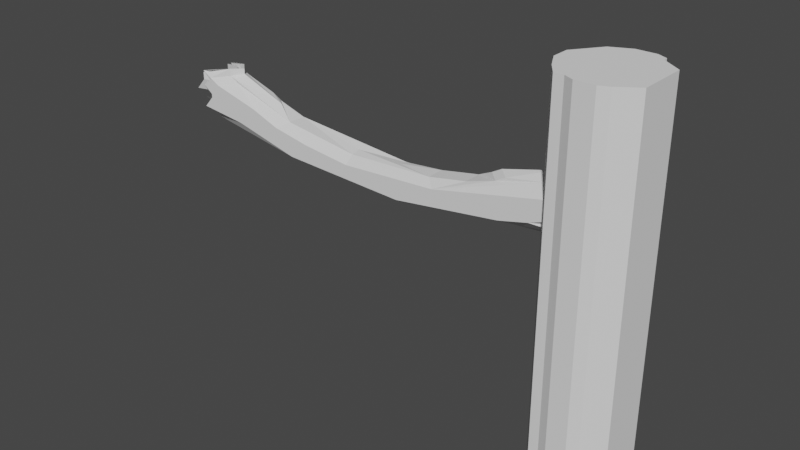 # Source: garde_fou.blend  (saved by Blender 2.82.7; exported with 4.5.12 LTS)
import bpy
from mathutils import Matrix  # noqa: F401  (used for matrix-valued properties, if any)

bpy.ops.wm.read_factory_settings(use_empty=True)
scene = bpy.context.scene
scene.name = 'Scene'

# ---- world
world_world = bpy.data.worlds.new('World'); scene.world = world_world
world_world.use_nodes = True; world_world.node_tree.nodes.clear()
_N = world_world.node_tree.nodes; _L = world_world.node_tree.links
n0 = _N.new('ShaderNodeOutputWorld'); n0.name = 'World Output'; n0.location = (300, 300)
n1 = _N.new('ShaderNodeBackground'); n1.name = 'Background'; n1.location = (10, 300)
n1.inputs[0].default_value = (0.05088, 0.05088, 0.05088, 1.0)
_L.new(n1.outputs[0], n0.inputs[0])
n0.is_active_output = True
world_world.color = (0.05088, 0.05088, 0.05088)
world_world.use_sun_shadow = False
world_world.sun_shadow_jitter_overblur = 0.0

# ---- meshes
me_cylinder_017 = bpy.data.meshes.new('Cylinder.017')
me_cylinder_017.from_pydata([(-616.2, -779.1, -35.73), (-616.0, -779.0, -35.73), (-616.4, -779.0, -35.73), (-616.2, -779.0, -35.79), (-616.0, -778.9, -35.79), (-616.4, -778.9, -35.79), (-615.8, -783.3, -35.8), (-615.8, -783.2, -35.79), (-616.0, -783.0, -35.77), (-616.2, -782.9, -35.77), (-616.4, -783.0, -35.77), (-616.5, -783.2, -35.79), (-616.6, -783.3, -35.81), (-615.8, -783.2, -35.84), (-615.8, -783.2, -35.83), (-616.0, -783.0, -35.81), (-616.2, -782.9, -35.8), (-616.4, -783.0, -35.81), (-616.5, -783.2, -35.83), (-616.6, -783.2, -35.84), (-615.8, -783.4, -35.9), (-615.8, -783.3, -35.88), (-615.8, -783.1, -35.86), (-616.0, -782.9, -35.84), (-616.4, -782.9, -35.84), (-616.5, -783.1, -35.86), (-616.6, -783.3, -35.88), (-616.5, -783.4, -35.9), (-616.0, -783.4, -35.97), (-615.8, -783.2, -35.94), (-615.8, -783.2, -35.92), (-615.8, -783.0, -35.89), (-616.4, -782.6, -35.88), (-616.5, -783.0, -35.89), (-616.6, -783.2, -35.92), (-616.5, -783.2, -35.94), (-616.4, -783.4, -35.97), (-616.2, -783.3, -36.02), (-616.0, -783.2, -36.01), (-615.8, -783.3, -36.0), (-615.8, -783.0, -35.97), (-615.8, -782.6, -35.93), (-616.2, -782.4, -35.9), (-616.4, -782.5, -35.91), (-616.5, -782.6, -35.93), (-616.6, -783.0, -35.96), (-616.5, -783.3, -35.99), (-616.4, -783.2, -36.01), (-616.2, -783.2, -36.06), (-616.0, -783.2, -36.06), (-615.8, -782.8, -36.03), (-615.8, -782.9, -36.0), (-615.8, -782.5, -35.96), (-616.5, -782.5, -35.96), (-616.6, -782.9, -35.99), (-616.5, -782.8, -36.03), (-616.4, -783.2, -36.05), (-615.8, -782.3, -35.99), (-616.0, -782.2, -35.96), (-616.4, -782.2, -35.96), (-616.5, -782.3, -35.99), (-616.2, -782.2, -36.16), (-615.8, -782.1, -36.12), (-615.8, -782.0, -36.08), (-615.8, -781.9, -36.03), (-616.5, -781.9, -36.03), (-616.6, -782.0, -36.08), (-616.5, -782.1, -36.12), (-616.4, -782.1, -36.15), (-615.8, -781.4, -36.06), (-616.0, -781.4, -36.02), (-616.2, -781.4, -36.01), (-616.4, -781.4, -36.02), (-616.5, -781.4, -36.06), (-616.6, -781.4, -36.1), (-616.5, -781.5, -36.15), (-616.0, -780.8, -36.18), (-615.8, -780.8, -36.15), (-615.8, -780.9, -36.1), (-615.8, -780.9, -36.06), (-616.2, -780.9, -36.01), (-616.4, -780.9, -36.02), (-616.5, -780.8, -36.15), (-616.4, -780.8, -36.18), (-615.8, -780.4, -36.03), (-616.0, -780.5, -36.0), (-616.4, -780.5, -36.0), (-616.5, -780.4, -36.03), (-616.6, -780.3, -36.08), (-616.5, -780.2, -36.12), (-616.2, -779.2, -36.1), (-616.0, -779.6, -36.09), (-615.8, -779.7, -36.07), (-615.8, -779.8, -36.03), (-615.8, -780.0, -35.99), (-616.0, -780.1, -35.96), (-616.4, -780.1, -35.96), (-616.5, -780.0, -35.99), (-616.6, -779.8, -36.03), (-616.4, -779.6, -36.09), (-616.2, -779.3, -36.06), (-616.0, -779.0, -36.05), (-615.8, -779.4, -36.03), (-615.8, -779.6, -36.0), (-616.6, -779.6, -35.99), (-616.5, -779.4, -36.03), (-616.4, -779.0, -36.05), (-616.2, -779.0, -36.02), (-616.0, -779.1, -36.01), (-615.8, -779.2, -35.99), (-615.8, -779.2, -35.96), (-616.0, -779.8, -35.91), (-616.2, -779.9, -35.9), (-616.4, -779.8, -35.91), (-616.6, -779.2, -35.96), (-616.5, -779.2, -35.99), (-616.4, -779.1, -36.01), (-616.0, -778.9, -35.96), (-615.8, -779.1, -35.94), (-615.8, -779.0, -35.92), (-615.8, -779.2, -35.89), (-616.0, -779.7, -35.88), (-616.2, -779.8, -35.87), (-616.4, -779.7, -35.88), (-616.5, -779.2, -35.89), (-616.6, -779.0, -35.92), (-616.5, -779.1, -35.94), (-616.4, -778.9, -35.96), (-615.8, -778.9, -35.89), (-615.8, -779.2, -35.87), (-615.8, -779.1, -35.86), (-616.0, -779.3, -35.84), (-616.4, -779.3, -35.84), (-616.5, -779.1, -35.85), (-616.6, -779.2, -35.87), (-616.5, -778.9, -35.89), (-615.8, -779.1, -35.83), (-615.8, -779.1, -35.82), (-616.0, -779.2, -35.81), (-616.2, -779.3, -35.8), (-616.4, -779.2, -35.81), (-616.5, -779.1, -35.81), (-616.6, -779.1, -35.83), (-615.8, -779.0, -35.78), (-615.8, -779.0, -35.77), (-616.0, -779.2, -35.77), (-616.2, -779.3, -35.77), (-616.4, -779.2, -35.77), (-616.5, -779.0, -35.77), (-616.6, -779.0, -35.78), (-616.0, -783.4, -35.97), (-616.4, -783.4, -35.97), (-616.2, -783.2, -35.93), (-616.0, -783.2, -35.92), (-615.8, -783.4, -35.91), (-616.5, -783.4, -35.91), (-616.4, -783.2, -35.91), (-616.2, -783.1, -35.86), (-616.0, -783.1, -35.86), (-615.8, -783.3, -35.85), (-616.5, -783.3, -35.85), (-616.4, -783.1, -35.86), (-616.2, -783.0, -35.79), (-616.0, -783.1, -35.79), (-615.8, -783.3, -35.81), (-616.5, -783.3, -35.81), (-616.4, -783.1, -35.79)], [(20, 21), (26, 27), (150, 153), (151, 156)], [(59, 72, 73, 65, 60), (95, 96, 86, 81, 80, 71, 70, 85), (79, 84, 85, 70, 69), (50, 62, 77, 78, 63, 51, 40, 39), (60, 65, 66, 54, 53), (77, 92, 93, 78), (110, 119, 120, 94, 93, 103), (94, 120, 130, 131, 138, 139, 122, 121, 111, 95, 85, 84), (83, 99, 90, 91, 76), (99, 106, 100, 101, 91, 90), (97, 124, 125, 114, 104, 98), (95, 111, 112, 113, 96), (54, 66, 74, 75, 67, 55, 46, 45), (61, 76, 77, 62, 50, 49, 48), (67, 75, 82, 83, 68, 61, 48, 56, 55), (51, 63, 64, 57, 52), (87, 97, 98, 88), (88, 98, 104, 105, 89), (96, 113, 123, 122, 139, 140, 132, 133, 124, 97, 87, 86), (68, 83, 76, 61), (58, 70, 71, 80, 81, 72, 59), (76, 91, 101, 102, 92, 77), (74, 88, 89, 82, 75), (81, 86, 87, 73, 72), (63, 78, 79, 69, 64), (18, 19, 12, 11, 10, 17), (0, 3, 4, 1), (2, 5, 3, 0), (8, 15, 16, 9), (9, 16, 17, 10), (13, 21, 22, 14), (14, 22, 23, 15), (17, 24, 25, 18), (18, 25, 26, 19), (21, 30, 31, 22), (25, 33, 34, 26), (28, 38, 39, 29), (29, 39, 40, 30), (30, 40, 41, 31), (23, 58, 59, 43, 42, 16, 15), (33, 44, 45, 34), (34, 45, 46, 35), (35, 46, 47, 36), (37, 48, 49, 38), (38, 49, 50, 39), (40, 51, 52, 41), (31, 41, 52, 57, 58, 23, 22), (43, 59, 60, 53, 44, 33, 25, 24, 32), (44, 53, 54, 45), (46, 55, 56, 47), (47, 56, 48, 37), (92, 102, 103, 93), (100, 107, 108, 101), (101, 108, 109, 102), (102, 109, 110, 103), (104, 114, 115, 105), (105, 115, 116, 106), (106, 116, 107, 100), (108, 117, 118, 109), (109, 118, 119, 110), (111, 121, 122, 112), (112, 122, 123, 113), (114, 125, 126, 115), (115, 126, 127, 116), (118, 128, 129, 119), (119, 129, 130, 120), (124, 133, 134, 125), (125, 134, 135, 126), (129, 136, 137, 130), (130, 137, 138, 131), (132, 140, 141, 133), (133, 141, 142, 134), (136, 143, 144, 137), (137, 144, 145, 138), (138, 145, 146, 139), (139, 146, 147, 140), (140, 147, 148, 141), (141, 148, 149, 142), (152, 157, 158, 153), (153, 158, 159, 154), (155, 160, 161, 156), (156, 161, 157, 152), (157, 162, 163, 158), (158, 163, 164, 159), (160, 165, 166, 161), (161, 166, 162, 157), (78, 93, 94, 84, 79), (14, 15, 8, 7, 6, 13), (89, 105, 106, 99, 83, 82), (73, 87, 88, 74, 66, 65), (16, 42, 43, 32, 24, 17), (57, 64, 69, 70, 58)])
_uv = me_cylinder_017.uv_layers.new(name='UVMap')
_uv.uv.foreach_set('vector', [0.1458, 0.08333, 0.2292, 0.08333, 0.2292, 0.1667, 0.1875, 0.1667, 0.1458, 0.1667, 0.3542, 0.9167, 0.3542, 0.08333, 0.3125, 0.08333, 0.2708, 0.08333, 0.2708, 1.0, 0.2292, 1.0, 0.2292, 0.9167, 0.3125, 0.9167, 0.2708, 0.8333, 0.3125, 0.8333, 0.3125, 0.9167, 0.2292, 0.9167, 0.2292, 0.8333, 0.125, 0.6667, 0.1875, 0.6667, 0.2708, 0.6667, 0.2708, 0.75, 0.1875, 0.75, 0.125, 0.75, 0.1042, 0.75, 0.1042, 0.6667, 0.1458, 0.1667, 0.1875, 0.1667, 0.1875, 0.25, 0.125, 0.25, 0.125, 0.1667, 0.2708, 0.6667, 0.3542, 0.6667, 0.3542, 0.75, 0.2708, 0.75, 0.3958, 0.75, 0.4167, 0.75, 0.4167, 0.8333, 0.3542, 0.8333, 0.3542, 0.75, 0.375, 0.75, 0.3542, 0.8333, 0.4167, 0.8333, 0.4375, 0.8333, 0.4375, 0.9167, 0.4583, 0.9167, 0.4583, 1.0, 0.4167, 1.0, 0.4167, 0.9167, 0.3958, 0.9167, 0.3542, 0.9167, 0.3125, 0.9167, 0.3125, 0.8333, 0.2708, 0.4167, 0.3542, 0.4167, 0.3542, 0.5, 0.3542, 0.5833, 0.2708, 0.5833, 0.3542, 0.4167, 0.375, 0.4167, 0.375, 0.5, 0.375, 0.5833, 0.3542, 0.5833, 0.3542, 0.5, 0.3542, 0.1667, 0.4167, 0.1667, 0.4167, 0.25, 0.3958, 0.25, 0.375, 0.25, 0.3542, 0.25, 0.3542, 0.9167, 0.3958, 0.9167, 0.3958, 2.22e-16, 0.3958, 0.08333, 0.3542, 0.08333, 0.125, 0.25, 0.1875, 0.25, 0.2292, 0.25, 0.2292, 0.3333, 0.1875, 0.3333, 0.125, 0.3333, 0.1042, 0.3333, 0.1042, 0.25, 0.1875, 0.5, 0.2708, 0.5833, 0.2708, 0.6667, 0.1875, 0.6667, 0.125, 0.6667, 0.125, 0.5833, 0.125, 0.5, 0.1875, 0.3333, 0.2292, 0.3333, 0.2708, 0.3333, 0.2708, 0.4167, 0.1875, 0.4167, 0.1875, 0.5, 0.125, 0.5, 0.125, 0.4167, 0.125, 0.3333, 0.125, 0.75, 0.1875, 0.75, 0.1875, 0.8333, 0.1458, 0.8333, 0.125, 0.8333, 0.3125, 0.1667, 0.3542, 0.1667, 0.3542, 0.25, 0.3125, 0.25, 0.3125, 0.25, 0.3542, 0.25, 0.375, 0.25, 0.375, 0.3333, 0.3125, 0.3333, 0.3542, 0.08333, 0.3958, 0.08333, 0.4167, 0.08333, 0.4167, 2.22e-16, 0.4583, 2.22e-16, 0.4583, 0.08333, 0.4375, 0.08333, 0.4375, 0.1667, 0.4167, 0.1667, 0.3542, 0.1667, 0.3125, 0.1667, 0.3125, 0.08333, 0.1875, 0.4167, 0.2708, 0.4167, 0.2708, 0.5833, 0.1875, 0.5, 0.1458, 0.9167, 0.2292, 0.9167, 0.2292, 2.22e-16, 0.2708, 2.22e-16, 0.2708, 0.08333, 0.2292, 0.08333, 0.1458, 0.08333, 0.2708, 0.5833, 0.3542, 0.5833, 0.375, 0.5833, 0.375, 0.6667, 0.3542, 0.6667, 0.2708, 0.6667, 0.2292, 0.25, 0.3125, 0.25, 0.3125, 0.3333, 0.2708, 0.3333, 0.2292, 0.3333, 0.2708, 0.08333, 0.3125, 0.08333, 0.3125, 0.1667, 0.2292, 0.1667, 0.2292, 0.08333, 0.1875, 0.75, 0.2708, 0.75, 0.2708, 0.8333, 0.2292, 0.8333, 0.1875, 0.8333, 0.04167, 0.1667, 0.04167, 0.25, 0.02083, 0.25, 0.02083, 0.1667, 0.02083, 0.08333, 0.04167, 0.08333, 0.02083, 0.5, 0.04167, 0.5, 0.04167, 0.5833, 0.02083, 0.5833, 0.02083, 0.4167, 0.04167, 0.4167, 0.04167, 0.5, 0.02083, 0.5, 0.02083, 0.9167, 0.04167, 0.9167, 0.04167, 1.0, 0.02083, 1.0, 0.02083, 2.22e-16, 0.04167, 2.22e-16, 0.04167, 0.08333, 0.02083, 0.08333, 0.04167, 0.75, 0.0625, 0.75, 0.0625, 0.8333, 0.04167, 0.8333, 0.04167, 0.8333, 0.0625, 0.8333, 0.0625, 0.9167, 0.04167, 0.9167, 0.04167, 0.08333, 0.0625, 0.08333, 0.0625, 0.1667, 0.04167, 0.1667, 0.04167, 0.1667, 0.0625, 0.1667, 0.0625, 0.25, 0.04167, 0.25, 0.0625, 0.75, 0.08333, 0.75, 0.08333, 0.8333, 0.0625, 0.8333, 0.0625, 0.1667, 0.08333, 0.1667, 0.08333, 0.25, 0.0625, 0.25, 0.08333, 0.5833, 0.1042, 0.5833, 0.1042, 0.6667, 0.08333, 0.6667, 0.08333, 0.6667, 0.1042, 0.6667, 0.1042, 0.75, 0.08333, 0.75, 0.08333, 0.75, 0.1042, 0.75, 0.1042, 0.8333, 0.08333, 0.8333, 0.0625, 0.9167, 0.1458, 0.9167, 0.1458, 0.08333, 0.1042, 0.08333, 0.1042, 1.0, 0.04167, 1.0, 0.04167, 0.9167, 0.08333, 0.1667, 0.1042, 0.1667, 0.1042, 0.25, 0.08333, 0.25, 0.08333, 0.25, 0.1042, 0.25, 0.1042, 0.3333, 0.08333, 0.3333, 0.08333, 0.3333, 0.1042, 0.3333, 0.1042, 0.4167, 0.08333, 0.4167, 0.1042, 0.5, 0.125, 0.5, 0.125, 0.5833, 0.1042, 0.5833, 0.1042, 0.5833, 0.125, 0.5833, 0.125, 0.6667, 0.1042, 0.6667, 0.1042, 0.75, 0.125, 0.75, 0.125, 0.8333, 0.1042, 0.8333, 0.08333, 0.8333, 0.1042, 0.8333, 0.125, 0.8333, 0.1458, 0.8333, 0.1458, 0.9167, 0.0625, 0.9167, 0.0625, 0.8333, 0.1042, 0.08333, 0.1458, 0.08333, 0.1458, 0.1667, 0.125, 0.1667, 0.1042, 0.1667, 0.08333, 0.1667, 0.0625, 0.1667, 0.0625, 0.08333, 0.08333, 0.08333, 0.1042, 0.1667, 0.125, 0.1667, 0.125, 0.25, 0.1042, 0.25, 0.1042, 0.3333, 0.125, 0.3333, 0.125, 0.4167, 0.1042, 0.4167, 0.1042, 0.4167, 0.125, 0.4167, 0.125, 0.5, 0.1042, 0.5, 0.3542, 0.6667, 0.375, 0.6667, 0.375, 0.75, 0.3542, 0.75, 0.375, 0.5, 0.3958, 0.5, 0.3958, 0.5833, 0.375, 0.5833, 0.375, 0.5833, 0.3958, 0.5833, 0.3958, 0.6667, 0.375, 0.6667, 0.375, 0.6667, 0.3958, 0.6667, 0.3958, 0.75, 0.375, 0.75, 0.375, 0.25, 0.3958, 0.25, 0.3958, 0.3333, 0.375, 0.3333, 0.375, 0.3333, 0.3958, 0.3333, 0.3958, 0.4167, 0.375, 0.4167, 0.375, 0.4167, 0.3958, 0.4167, 0.3958, 0.5, 0.375, 0.5, 0.3958, 0.5833, 0.4167, 0.5833, 0.4167, 0.6667, 0.3958, 0.6667, 0.3958, 0.6667, 0.4167, 0.6667, 0.4167, 0.75, 0.3958, 0.75, 0.3958, 0.9167, 0.4167, 0.9167, 0.4167, 1.0, 0.3958, 1.0, 0.3958, 2.22e-16, 0.4167, 2.22e-16, 0.4167, 0.08333, 0.3958, 0.08333, 0.3958, 0.25, 0.4167, 0.25, 0.4167, 0.3333, 0.3958, 0.3333, 0.3958, 0.3333, 0.4167, 0.3333, 0.4167, 0.4167, 0.3958, 0.4167, 0.4167, 0.6667, 0.4375, 0.6667, 0.4375, 0.75, 0.4167, 0.75, 0.4167, 0.75, 0.4375, 0.75, 0.4375, 0.8333, 0.4167, 0.8333, 0.4167, 0.1667, 0.4375, 0.1667, 0.4375, 0.25, 0.4167, 0.25, 0.4167, 0.25, 0.4375, 0.25, 0.4375, 0.3333, 0.4167, 0.3333, 0.4375, 0.75, 0.4583, 0.75, 0.4583, 0.8333, 0.4375, 0.8333, 0.4375, 0.8333, 0.4583, 0.8333, 0.4583, 0.9167, 0.4375, 0.9167, 0.4375, 0.08333, 0.4583, 0.08333, 0.4583, 0.1667, 0.4375, 0.1667, 0.4375, 0.1667, 0.4583, 0.1667, 0.4583, 0.25, 0.4375, 0.25, 0.4583, 0.75, 0.4792, 0.75, 0.4792, 0.8333, 0.4583, 0.8333, 0.4583, 0.8333, 0.4792, 0.8333, 0.4792, 0.9167, 0.4583, 0.9167, 0.4583, 0.9167, 0.4792, 0.9167, 0.4792, 1.0, 0.4583, 1.0, 0.4583, 2.22e-16, 0.4792, 2.22e-16, 0.4792, 0.08333, 0.4583, 0.08333, 0.4583, 0.08333, 0.4792, 0.08333, 0.4792, 0.1667, 0.4583, 0.1667, 0.4583, 0.1667, 0.4792, 0.1667, 0.4792, 0.25, 0.4583, 0.25, 0.4375, 0.5, 0.4583, 0.5, 0.4583, 0.5833, 0.4375, 0.5833, 0.4375, 0.5833, 0.4583, 0.5833, 0.4583, 0.6667, 0.4375, 0.6667, 0.4375, 0.3333, 0.4583, 0.3333, 0.4583, 0.4167, 0.4375, 0.4167, 0.4375, 0.4167, 0.4583, 0.4167, 0.4583, 0.5, 0.4375, 0.5, 0.4583, 0.5, 0.4792, 0.5, 0.4792, 0.5833, 0.4583, 0.5833, 0.4583, 0.5833, 0.4792, 0.5833, 0.4792, 0.6667, 0.4583, 0.6667, 0.4583, 0.3333, 0.4792, 0.3333, 0.4792, 0.4167, 0.4583, 0.4167, 0.4583, 0.4167, 0.4792, 0.4167, 0.4792, 0.5, 0.4583, 0.5, 0.2708, 0.75, 0.3542, 0.75, 0.3542, 0.8333, 0.3125, 0.8333, 0.2708, 0.8333, 0.04167, 0.8333, 0.04167, 0.9167, 0.02083, 0.9167, 0.02083, 0.8333, 0.02083, 0.75, 0.04167, 0.75, 0.3125, 0.3333, 0.375, 0.3333, 0.375, 0.4167, 0.3542, 0.4167, 0.2708, 0.4167, 0.2708, 0.3333, 0.2292, 0.1667, 0.3125, 0.1667, 0.3125, 0.25, 0.2292, 0.25, 0.1875, 0.25, 0.1875, 0.1667, 0.04167, 2.22e-16, 0.1042, 2.22e-16, 0.1042, 0.08333, 0.08333, 0.08333, 0.0625, 0.08333, 0.04167, 0.08333, 0.1458, 0.8333, 0.1875, 0.8333, 0.2292, 0.8333, 0.2292, 0.9167, 0.1458, 0.9167])
me_cylinder_017.use_remesh_fix_poles = True
me_cylinder_017.use_remesh_preserve_attributes = False
me_cylinder_017.use_mirror_vertex_groups = False
me_cylinder_017.update()
me_cylinder_001 = bpy.data.meshes.new('Cylinder.001')
me_cylinder_001.from_pydata([(-617.5, -778.9, -37.31), (-617.5, -778.9, -35.31), (-617.5, -778.8, -37.31), (-617.5, -778.8, -35.31), (-617.4, -778.7, -37.31), (-617.4, -778.7, -35.31), (-617.3, -778.7, -37.31), (-617.3, -778.7, -35.31), (-617.0, -778.5, -37.31), (-617.0, -778.5, -35.31), (-616.7, -778.5, -37.31), (-616.7, -778.5, -35.31), (-616.5, -778.5, -37.31), (-616.5, -778.5, -35.31), (-616.3, -778.5, -37.31), (-616.3, -778.5, -35.31), (-616.1, -778.5, -37.31), (-616.1, -778.5, -35.31), (-615.9, -778.5, -37.31), (-615.9, -778.5, -35.31), (-615.6, -778.7, -37.31), (-615.6, -778.7, -35.31), (-615.6, -778.7, -37.31), (-615.6, -778.7, -35.31), (-615.5, -778.8, -37.31), (-615.5, -778.8, -35.31), (-615.5, -778.9, -37.31), (-615.5, -778.9, -35.31), (-615.5, -779.0, -37.31), (-615.5, -779.0, -35.31), (-615.6, -779.1, -37.31), (-615.6, -779.1, -35.31), (-615.6, -779.2, -37.31), (-615.6, -779.2, -35.31), (-615.9, -779.3, -37.31), (-615.9, -779.3, -35.31), (-616.3, -779.4, -37.31), (-616.3, -779.4, -35.31), (-616.7, -779.4, -37.31), (-616.7, -779.4, -35.31), (-617.0, -779.3, -37.31), (-617.0, -779.3, -35.31), (-617.3, -779.2, -37.31), (-617.3, -779.2, -35.31), (-617.4, -779.1, -37.31), (-617.4, -779.1, -35.31), (-617.5, -779.0, -37.31), (-617.5, -779.0, -35.31)], [], [(37, 39, 38, 36), (9, 11, 10, 8), (35, 37, 36, 34), (33, 35, 34, 32), (17, 19, 18, 16, 14, 12, 10, 11, 13, 15), (7, 9, 8, 6), (0, 1, 3, 2), (2, 3, 5, 4), (4, 5, 7, 6), (19, 21, 20, 18), (20, 21, 23, 22), (22, 23, 25, 24), (24, 25, 27, 26), (26, 27, 29, 28), (28, 29, 31, 30), (30, 31, 33, 32), (41, 43, 42, 40), (39, 41, 40, 38), (42, 43, 45, 44), (3, 1, 47, 45, 43, 41, 39, 37, 35, 33, 31, 29, 27, 25, 23, 21, 19, 17, 15, 13, 11, 9, 7, 5), (44, 45, 47, 46), (46, 47, 1, 0), (0, 2, 4, 6, 8, 10, 12, 14, 16, 18, 20, 22, 24, 26, 28, 30, 32, 34, 36, 38, 40, 42, 44, 46)])
_uv = me_cylinder_001.uv_layers.new(name='UVMap')
_uv.uv.foreach_set('vector', [0.2812, 1.0, 0.2188, 1.0, 0.2188, 0.5, 0.2812, 0.5, 0.8438, 1.0, 0.7812, 1.0, 0.7812, 0.5, 0.8438, 0.5, 0.3438, 1.0, 0.2812, 1.0, 0.2812, 0.5, 0.3438, 0.5, 0.4062, 1.0, 0.3438, 1.0, 0.3438, 0.5, 0.4062, 0.5, 0.6875, 1.0, 0.6562, 1.0, 0.6562, 0.5, 0.6875, 0.5, 0.7188, 0.5, 0.75, 0.5, 0.7812, 0.5, 0.7812, 1.0, 0.75, 1.0, 0.7188, 1.0, 0.9062, 1.0, 0.8438, 1.0, 0.8438, 0.5, 0.9062, 0.5, 1.0, 0.5, 1.0, 1.0, 0.9688, 1.0, 0.9688, 0.5, 0.9688, 0.5, 0.9688, 1.0, 0.9375, 1.0, 0.9375, 0.5, 0.9375, 0.5, 0.9375, 1.0, 0.9062, 1.0, 0.9062, 0.5, 0.6562, 1.0, 0.5938, 1.0, 0.5938, 0.5, 0.6562, 0.5, 0.5938, 0.5, 0.5938, 1.0, 0.5625, 1.0, 0.5625, 0.5, 0.5625, 0.5, 0.5625, 1.0, 0.5312, 1.0, 0.5312, 0.5, 0.5312, 0.5, 0.5312, 1.0, 0.5, 1.0, 0.5, 0.5, 0.5, 0.5, 0.5, 1.0, 0.4688, 1.0, 0.4688, 0.5, 0.4688, 0.5, 0.4688, 1.0, 0.4375, 1.0, 0.4375, 0.5, 0.4375, 0.5, 0.4375, 1.0, 0.4062, 1.0, 0.4062, 0.5, 0.1562, 1.0, 0.09375, 1.0, 0.09375, 0.5, 0.1562, 0.5, 0.2188, 1.0, 0.1562, 1.0, 0.1562, 0.5, 0.2188, 0.5, 0.09375, 0.5, 0.09375, 1.0, 0.0625, 1.0, 0.0625, 0.5, 0.2968, 0.4854, 0.25, 0.49, 0.2032, 0.4854, 0.1582, 0.4717, 0.1167, 0.4496, 0.05045, 0.3833, 0.01461, 0.2968, 0.01461, 0.2032, 0.05045, 0.1167, 0.1167, 0.05045, 0.1582, 0.02827, 0.2032, 0.01461, 0.25, 0.01, 0.2968, 0.01461, 0.3418, 0.02827, 0.3833, 0.05045, 0.4496, 0.1167, 0.4717, 0.1582, 0.4854, 0.2032, 0.49, 0.25, 0.4854, 0.2968, 0.4496, 0.3833, 0.3833, 0.4496, 0.3418, 0.4717, 0.0625, 0.5, 0.0625, 1.0, 0.03125, 1.0, 0.03125, 0.5, 0.03125, 0.5, 0.03125, 1.0, 0.0, 1.0, 0.0, 0.5, 0.75, 0.49, 0.7968, 0.4854, 0.8418, 0.4717, 0.8833, 0.4496, 0.9496, 0.3833, 0.9854, 0.2968, 0.99, 0.25, 0.9854, 0.2032, 0.9717, 0.1582, 0.9496, 0.1167, 0.8833, 0.05045, 0.8418, 0.02827, 0.7968, 0.01461, 0.75, 0.01, 0.7032, 0.01461, 0.6582, 0.02827, 0.6167, 0.05045, 0.5504, 0.1167, 0.5146, 0.2032, 0.5146, 0.2968, 0.5504, 0.3833, 0.6167, 0.4496, 0.6582, 0.4717, 0.7032, 0.4854])
me_cylinder_001.use_remesh_fix_poles = True
me_cylinder_001.use_remesh_preserve_attributes = False
me_cylinder_001.use_mirror_vertex_groups = False
me_cylinder_001.update()

# ---- objects
ob_cylinder_007 = bpy.data.objects.new('Cylinder.007', me_cylinder_017)
ob_cylinder_001 = bpy.data.objects.new('Cylinder.001', me_cylinder_001)

# ---- transforms, parenting, visibility, modifiers, constraints
ob_cylinder_007.location = (179.6, -65.32, 16.25)
ob_cylinder_007.rotation_euler = (0.0, -0.0, -1.571)
ob_cylinder_007.scale = (0.106, 0.2306, 0.435)
ob_cylinder_007.lineart.crease_threshold = 0.0
ob_cylinder_001.location = (179.6, -65.32, 16.25)
ob_cylinder_001.rotation_euler = (0.0, -0.0, -1.571)
ob_cylinder_001.scale = (0.106, 0.2306, 0.435)
ob_cylinder_001.lineart.crease_threshold = 0.0

# ---- collection membership
scene.collection.objects.link(ob_cylinder_007)
scene.collection.objects.link(ob_cylinder_001)

# ---- scene / render settings (as saved in the file)
scene.frame_start = 1; scene.frame_end = 250; scene.frame_set(1)
scene.render.engine = 'BLENDER_EEVEE_NEXT'
scene.cycles.use_denoising = False
scene.cycles.samples = 128
scene.cycles.sampling_pattern = 'TABULATED_SOBOL'
scene.cycles.use_adaptive_sampling = False
scene.cycles.use_light_tree = False
scene.view_settings.view_transform = 'Filmic'
bpy.context.view_layer.update()

# ---- added for rendering (the .blend has no active camera and no usable light): camera, sun
cam_auto = bpy.data.cameras.new('AutoCamera')
cam_auto.lens = 50.0
cam_auto.sensor_width = 36.0
cam_auto.clip_end = 1000.0
ob_auto_camera = bpy.data.objects.new('AutoCamera', cam_auto)
scene.collection.objects.link(ob_auto_camera)
ob_auto_camera.location = (0.887979, -1.58806, 1.5232)
ob_auto_camera.rotation_euler = (1.09748, -7.21219e-08, 0.694738)
scene.camera = ob_auto_camera
light_auto_sun = bpy.data.lights.new('AutoSun', 'SUN')
light_auto_sun.energy = 3.0
light_auto_sun.angle = 0.0523599
ob_auto_sun = bpy.data.objects.new('AutoSun', light_auto_sun)
scene.collection.objects.link(ob_auto_sun)
ob_auto_sun.rotation_euler = (0.872665, 0.174533, 0.523599)
bpy.context.view_layer.update()
